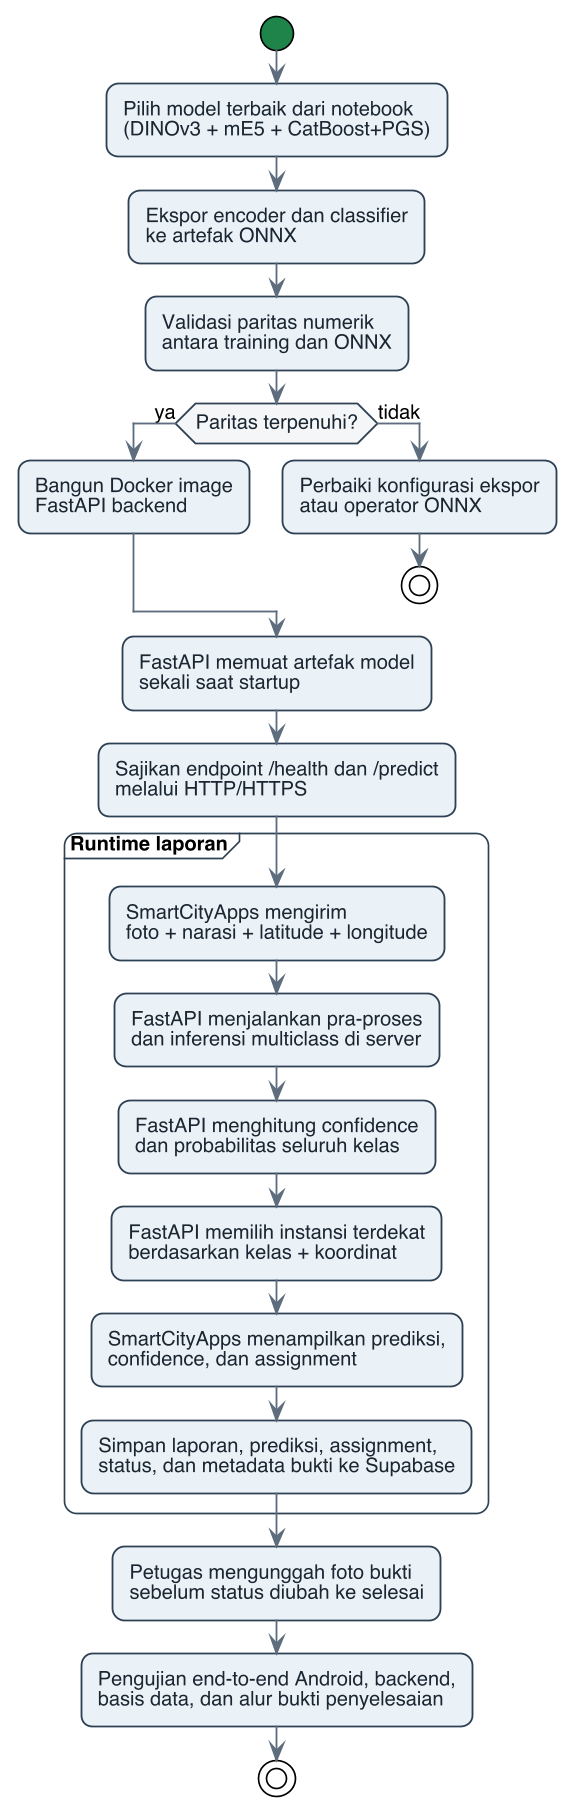

The diagram above was rendered by PlantUML. Its source (embedded in the PNG):
@startuml kerangka_deployment
skinparamlocked dpi 160
!theme plain
skinparam backgroundColor #FFFFFF
skinparam shadowing false
skinparam defaultFontName "Helvetica"
skinparam defaultFontSize 12
skinparam ArrowColor #5D6D7E
skinparam ArrowThickness 1.1
skinparam roundCorner 14
skinparam ActivityMargin 14
skinparam activity {
    BackgroundColor #EAF2F8
    BorderColor #2E4053
    BorderThickness 1.1
    DiamondBackgroundColor #F4F6F7
    DiamondBorderColor #2E4053
    DiamondFontColor #1B2631
    StartColor #1E8449
    EndColor #7B241C
    BarColor #2E4053
    FontColor #1B2631
}
skinparam partition {
    BorderColor #2E4053
    FontStyle bold
}

start
:Pilih model terbaik dari notebook
(DINOv3 + mE5 + CatBoost+PGS);
:Ekspor encoder dan classifier
ke artefak ONNX;
:Validasi paritas numerik
antara training dan ONNX;

if (Paritas terpenuhi?) then (ya)
  :Bangun Docker image
FastAPI backend;
else (tidak)
  :Perbaiki konfigurasi ekspor
atau operator ONNX;
  stop
endif

:FastAPI memuat artefak model
sekali saat startup;
:Sajikan endpoint /health dan /predict
melalui HTTP/HTTPS;

partition "Runtime laporan" {
  :SmartCityApps mengirim
foto + narasi + latitude + longitude;
  :FastAPI menjalankan pra-proses
dan inferensi multiclass di server;
  :FastAPI menghitung confidence
dan probabilitas seluruh kelas;
  :FastAPI memilih instansi terdekat
berdasarkan kelas + koordinat;
  :SmartCityApps menampilkan prediksi,
confidence, dan assignment;
  :Simpan laporan, prediksi, assignment,
status, dan metadata bukti ke Supabase;
}

:Petugas mengunggah foto bukti
sebelum status diubah ke selesai;
:Pengujian end-to-end Android, backend,
basis data, dan alur bukti penyelesaian;
stop

@enduml